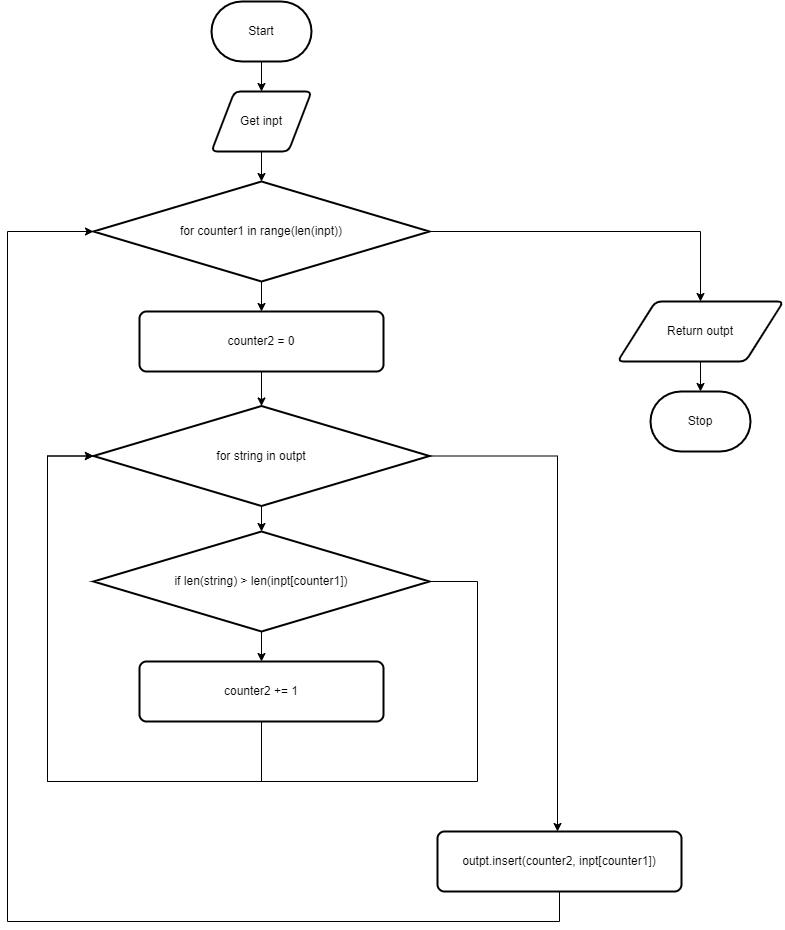

The diagram above was exported from draw.io. Its source (the exported page's mxGraphModel, read from the mxfile embedded in the PNG):
<mxGraphModel dx="1074" dy="717" grid="1" gridSize="10" guides="1" tooltips="1" connect="1" arrows="1" fold="1" page="1" pageScale="1" pageWidth="827" pageHeight="1169" math="0" shadow="0">
  <root>
    <mxCell id="7Z-LrOooxTyzb09muiCP-0" />
    <mxCell id="7Z-LrOooxTyzb09muiCP-1" parent="7Z-LrOooxTyzb09muiCP-0" />
    <mxCell id="7Z-LrOooxTyzb09muiCP-7" value="" style="edgeStyle=none;html=1;" parent="7Z-LrOooxTyzb09muiCP-1" source="7Z-LrOooxTyzb09muiCP-2" target="7Z-LrOooxTyzb09muiCP-3" edge="1">
      <mxGeometry relative="1" as="geometry" />
    </mxCell>
    <mxCell id="7Z-LrOooxTyzb09muiCP-2" value="Start" style="strokeWidth=2;html=1;shape=mxgraph.flowchart.terminator;whiteSpace=wrap;" parent="7Z-LrOooxTyzb09muiCP-1" vertex="1">
      <mxGeometry x="364" y="80" width="100" height="60" as="geometry" />
    </mxCell>
    <mxCell id="1" value="" style="edgeStyle=none;html=1;" edge="1" parent="7Z-LrOooxTyzb09muiCP-1" source="7Z-LrOooxTyzb09muiCP-3" target="0">
      <mxGeometry relative="1" as="geometry" />
    </mxCell>
    <mxCell id="7Z-LrOooxTyzb09muiCP-3" value="Get inpt" style="shape=parallelogram;html=1;strokeWidth=2;perimeter=parallelogramPerimeter;whiteSpace=wrap;rounded=1;arcSize=12;size=0.23;" parent="7Z-LrOooxTyzb09muiCP-1" vertex="1">
      <mxGeometry x="364" y="170" width="100" height="60" as="geometry" />
    </mxCell>
    <mxCell id="7Z-LrOooxTyzb09muiCP-10" value="" style="edgeStyle=none;html=1;" parent="7Z-LrOooxTyzb09muiCP-1" source="7Z-LrOooxTyzb09muiCP-5" target="7Z-LrOooxTyzb09muiCP-6" edge="1">
      <mxGeometry relative="1" as="geometry" />
    </mxCell>
    <mxCell id="7Z-LrOooxTyzb09muiCP-5" value="Return outpt" style="shape=parallelogram;html=1;strokeWidth=2;perimeter=parallelogramPerimeter;whiteSpace=wrap;rounded=1;arcSize=12;size=0.23;" parent="7Z-LrOooxTyzb09muiCP-1" vertex="1">
      <mxGeometry x="770" y="380" width="166" height="60" as="geometry" />
    </mxCell>
    <mxCell id="7Z-LrOooxTyzb09muiCP-6" value="Stop" style="strokeWidth=2;html=1;shape=mxgraph.flowchart.terminator;whiteSpace=wrap;" parent="7Z-LrOooxTyzb09muiCP-1" vertex="1">
      <mxGeometry x="803" y="470" width="100" height="60" as="geometry" />
    </mxCell>
    <mxCell id="3" value="" style="edgeStyle=none;html=1;" edge="1" parent="7Z-LrOooxTyzb09muiCP-1" source="0" target="2">
      <mxGeometry relative="1" as="geometry" />
    </mxCell>
    <mxCell id="17" style="edgeStyle=orthogonalEdgeStyle;rounded=0;html=1;" edge="1" parent="7Z-LrOooxTyzb09muiCP-1" source="0" target="7Z-LrOooxTyzb09muiCP-5">
      <mxGeometry relative="1" as="geometry" />
    </mxCell>
    <mxCell id="0" value="for counter1 in range(len(inpt))" style="strokeWidth=2;html=1;shape=mxgraph.flowchart.decision;whiteSpace=wrap;" vertex="1" parent="7Z-LrOooxTyzb09muiCP-1">
      <mxGeometry x="246" y="260" width="336" height="100" as="geometry" />
    </mxCell>
    <mxCell id="5" value="" style="edgeStyle=none;html=1;" edge="1" parent="7Z-LrOooxTyzb09muiCP-1" source="2" target="4">
      <mxGeometry relative="1" as="geometry" />
    </mxCell>
    <mxCell id="2" value="counter2 = 0" style="rounded=1;whiteSpace=wrap;html=1;absoluteArcSize=1;arcSize=14;strokeWidth=2;" vertex="1" parent="7Z-LrOooxTyzb09muiCP-1">
      <mxGeometry x="292" y="390" width="244" height="60" as="geometry" />
    </mxCell>
    <mxCell id="9" value="" style="edgeStyle=none;html=1;" edge="1" parent="7Z-LrOooxTyzb09muiCP-1" source="4" target="8">
      <mxGeometry relative="1" as="geometry" />
    </mxCell>
    <mxCell id="15" style="edgeStyle=orthogonalEdgeStyle;rounded=0;html=1;" edge="1" parent="7Z-LrOooxTyzb09muiCP-1" source="4">
      <mxGeometry relative="1" as="geometry">
        <mxPoint x="710" y="910" as="targetPoint" />
      </mxGeometry>
    </mxCell>
    <mxCell id="4" value="for string in outpt" style="strokeWidth=2;html=1;shape=mxgraph.flowchart.decision;whiteSpace=wrap;" vertex="1" parent="7Z-LrOooxTyzb09muiCP-1">
      <mxGeometry x="246" y="484.5" width="336" height="100" as="geometry" />
    </mxCell>
    <mxCell id="14" style="edgeStyle=orthogonalEdgeStyle;rounded=0;html=1;entryX=0;entryY=0.5;entryDx=0;entryDy=0;entryPerimeter=0;" edge="1" parent="7Z-LrOooxTyzb09muiCP-1" source="6" target="4">
      <mxGeometry relative="1" as="geometry">
        <Array as="points">
          <mxPoint x="414" y="860" />
          <mxPoint x="200" y="860" />
          <mxPoint x="200" y="535" />
        </Array>
      </mxGeometry>
    </mxCell>
    <mxCell id="6" value="counter2 += 1" style="rounded=1;whiteSpace=wrap;html=1;absoluteArcSize=1;arcSize=14;strokeWidth=2;" vertex="1" parent="7Z-LrOooxTyzb09muiCP-1">
      <mxGeometry x="292" y="740" width="244" height="60" as="geometry" />
    </mxCell>
    <mxCell id="10" value="" style="edgeStyle=none;html=1;" edge="1" parent="7Z-LrOooxTyzb09muiCP-1" source="8" target="6">
      <mxGeometry relative="1" as="geometry" />
    </mxCell>
    <mxCell id="12" style="edgeStyle=orthogonalEdgeStyle;html=1;entryX=0;entryY=0.5;entryDx=0;entryDy=0;entryPerimeter=0;rounded=0;" edge="1" parent="7Z-LrOooxTyzb09muiCP-1" source="8" target="4">
      <mxGeometry relative="1" as="geometry">
        <Array as="points">
          <mxPoint x="630" y="660" />
          <mxPoint x="630" y="860" />
          <mxPoint x="200" y="860" />
          <mxPoint x="200" y="535" />
        </Array>
      </mxGeometry>
    </mxCell>
    <mxCell id="8" value="if len(string) &amp;gt; len(inpt[counter1])" style="strokeWidth=2;html=1;shape=mxgraph.flowchart.decision;whiteSpace=wrap;" vertex="1" parent="7Z-LrOooxTyzb09muiCP-1">
      <mxGeometry x="246" y="610" width="336" height="100" as="geometry" />
    </mxCell>
    <mxCell id="16" style="edgeStyle=orthogonalEdgeStyle;rounded=0;html=1;entryX=0;entryY=0.5;entryDx=0;entryDy=0;entryPerimeter=0;" edge="1" parent="7Z-LrOooxTyzb09muiCP-1" source="11" target="0">
      <mxGeometry relative="1" as="geometry">
        <Array as="points">
          <mxPoint x="712" y="1000" />
          <mxPoint x="160" y="1000" />
          <mxPoint x="160" y="310" />
        </Array>
      </mxGeometry>
    </mxCell>
    <mxCell id="11" value="outpt.insert(counter2, inpt[counter1])" style="rounded=1;whiteSpace=wrap;html=1;absoluteArcSize=1;arcSize=14;strokeWidth=2;" vertex="1" parent="7Z-LrOooxTyzb09muiCP-1">
      <mxGeometry x="590" y="910" width="244" height="60" as="geometry" />
    </mxCell>
  </root>
</mxGraphModel>